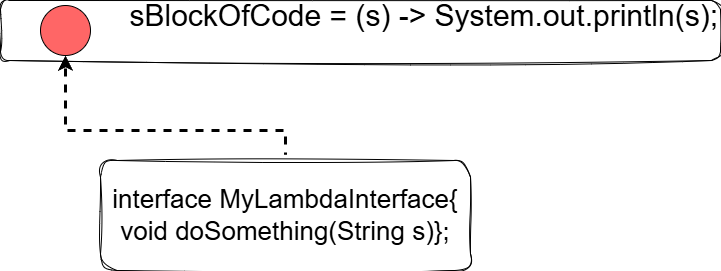

The diagram above was exported from draw.io. Its source (the exported page's mxGraphModel, read from the mxfile embedded in the PNG):
<mxGraphModel dx="1426" dy="-320" grid="1" gridSize="10" guides="1" tooltips="1" connect="1" arrows="1" fold="1" page="1" pageScale="1" pageWidth="827" pageHeight="1169" math="0" shadow="0">
  <root>
    <mxCell id="0" />
    <mxCell id="1" parent="0" />
    <mxCell id="MwL4b-3buNUvDNABAtZR-1" value="&lt;div style=&quot;line-height: 190%;&quot;&gt;&lt;font style=&quot;font-size: 30px;&quot;&gt;&lt;font style=&quot;&quot;&gt;&lt;font style=&quot;&quot;&gt;sBlockOfCode&lt;/font&gt; =&amp;nbsp;(s) -&amp;gt;&lt;/font&gt;&amp;nbsp;System.out.println(s);&lt;/font&gt;&lt;div&gt;&lt;br&gt;&lt;/div&gt;&lt;/div&gt;" style="rounded=1;whiteSpace=wrap;html=1;sketch=1;curveFitting=1;jiggle=2;fontColor=default;align=right;" vertex="1" parent="1">
      <mxGeometry x="70" y="1240" width="720" height="60" as="geometry" />
    </mxCell>
    <mxCell id="MwL4b-3buNUvDNABAtZR-5" style="edgeStyle=orthogonalEdgeStyle;rounded=0;orthogonalLoop=1;jettySize=auto;html=1;entryX=0.5;entryY=1;entryDx=0;entryDy=0;flowAnimation=1;strokeWidth=3;" edge="1" parent="1" source="MwL4b-3buNUvDNABAtZR-2" target="MwL4b-3buNUvDNABAtZR-3">
      <mxGeometry relative="1" as="geometry">
        <Array as="points">
          <mxPoint x="355" y="1370" />
          <mxPoint x="135" y="1370" />
        </Array>
      </mxGeometry>
    </mxCell>
    <mxCell id="MwL4b-3buNUvDNABAtZR-2" value="&lt;font style=&quot;font-size: 26px;&quot;&gt;interface MyLambdaInterface{&lt;/font&gt;&lt;div&gt;&lt;font style=&quot;font-size: 26px;&quot;&gt;void doSomething(String s)};&lt;/font&gt;&lt;/div&gt;" style="rounded=1;whiteSpace=wrap;html=1;sketch=1;curveFitting=1;jiggle=2;" vertex="1" parent="1">
      <mxGeometry x="170" y="1400" width="370" height="110" as="geometry" />
    </mxCell>
    <mxCell id="MwL4b-3buNUvDNABAtZR-3" value="" style="ellipse;whiteSpace=wrap;html=1;aspect=fixed;fillColor=#FF6666;" vertex="1" parent="1">
      <mxGeometry x="110" y="1245" width="50" height="50" as="geometry" />
    </mxCell>
  </root>
</mxGraphModel>